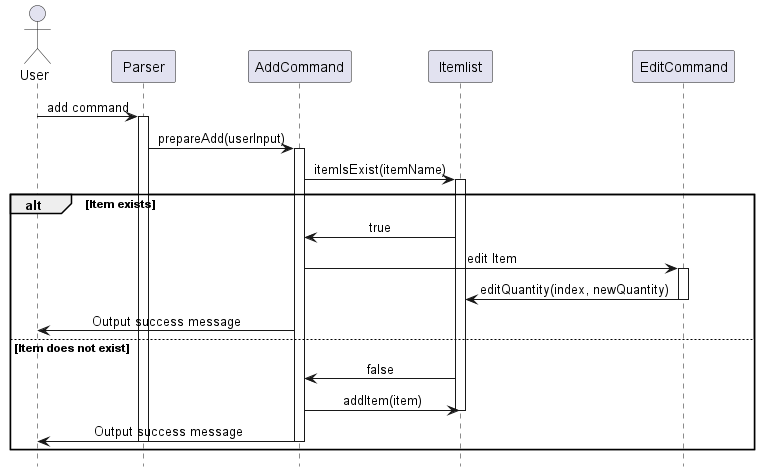

The diagram above was rendered by PlantUML. Its source (embedded in the PNG):
@startuml
!include ../Style.puml

actor User
participant "Parser" as Parser
participant "AddCommand" as AddCommand
participant "Itemlist" as Itemlist
participant "EditCommand" as EditCommand

User -> Parser: add command
activate Parser

Parser -> AddCommand: prepareAdd(userInput)
activate AddCommand
AddCommand -> Itemlist: itemIsExist(itemName)
activate Itemlist
alt Item exists
    Itemlist -> AddCommand: true
    AddCommand -> EditCommand: edit Item
    activate EditCommand
    EditCommand -> Itemlist: editQuantity(index, newQuantity)
    deactivate EditCommand
    AddCommand -> User: Output success message
else Item does not exist
Itemlist -> AddCommand: false
    AddCommand -> Itemlist: addItem(item)
    deactivate Itemlist

AddCommand -> User: Output success message
deactivate AddCommand
deactivate Parser
end
@enduml